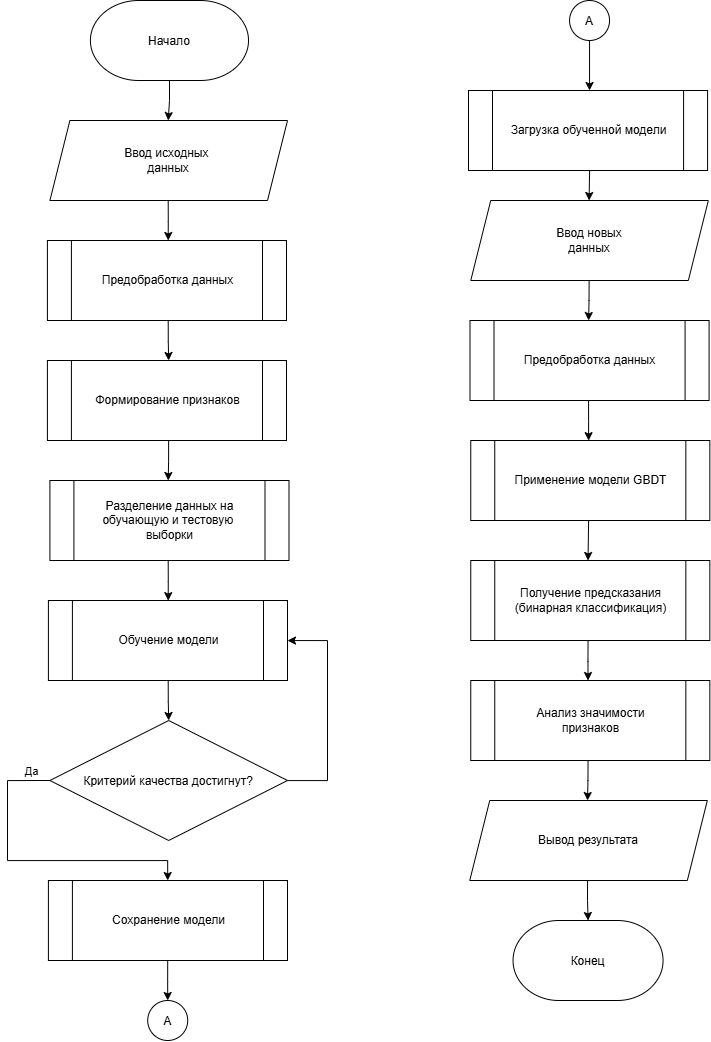

The diagram above was exported from draw.io. Its source (the exported page's mxGraphModel, read from the mxfile embedded in the PNG):
<mxGraphModel dx="2077" dy="1217" grid="1" gridSize="10" guides="1" tooltips="1" connect="1" arrows="1" fold="1" page="1" pageScale="1" pageWidth="827" pageHeight="1169" math="0" shadow="0">
  <root>
    <mxCell id="0" />
    <mxCell id="1" parent="0" />
    <mxCell id="RFmQ-_ezONwFZ1VmOP1D-39" edge="1" parent="1" source="2" style="edgeStyle=orthogonalEdgeStyle;rounded=0;orthogonalLoop=1;jettySize=auto;html=1;" value="">
      <mxGeometry relative="1" as="geometry">
        <mxPoint x="559.7142857142858" y="160" as="targetPoint" />
      </mxGeometry>
    </mxCell>
    <mxCell id="2" parent="1" style="graphMlID=n0;gradientDirection=east;shape=mxgraph.flowchart.terminator;fillColor=#ffffff;gradientColor=#ffffff;strokeColor=#000000;strokeWidth=1.0" value="Начало" vertex="1">
      <mxGeometry height="80" width="158.07" x="481.93" y="40" as="geometry" />
    </mxCell>
    <mxCell id="RFmQ-_ezONwFZ1VmOP1D-40" edge="1" parent="1" style="edgeStyle=orthogonalEdgeStyle;rounded=0;orthogonalLoop=1;jettySize=auto;html=1;" value="">
      <mxGeometry relative="1" as="geometry">
        <mxPoint x="559.7049999999999" y="240" as="sourcePoint" />
        <mxPoint x="559.7142857142858" y="280" as="targetPoint" />
      </mxGeometry>
    </mxCell>
    <mxCell id="RFmQ-_ezONwFZ1VmOP1D-41" edge="1" parent="1" style="edgeStyle=orthogonalEdgeStyle;rounded=0;orthogonalLoop=1;jettySize=auto;html=1;" value="">
      <mxGeometry relative="1" as="geometry">
        <mxPoint x="559.7142857142858" y="360" as="sourcePoint" />
        <mxPoint x="560.1428571428573" y="400" as="targetPoint" />
      </mxGeometry>
    </mxCell>
    <mxCell id="10" parent="1" style="graphMlID=n8;gradientDirection=east;shape=mxgraph.flowchart.decision;fillColor=#ffffff;gradientColor=#ffffff;strokeColor=#000000;strokeWidth=1.0" value="Критерий качества достигнут?" vertex="1">
      <mxGeometry height="120" width="237.59" x="441.41" y="760" as="geometry" />
    </mxCell>
    <mxCell id="RFmQ-_ezONwFZ1VmOP1D-63" edge="1" parent="1" source="14" style="edgeStyle=orthogonalEdgeStyle;rounded=0;orthogonalLoop=1;jettySize=auto;html=1;" value="">
      <mxGeometry relative="1" as="geometry">
        <mxPoint x="981.0458333333331" y="130" as="targetPoint" />
      </mxGeometry>
    </mxCell>
    <mxCell id="14" parent="1" style="graphMlID=n12;gradientDirection=east;shape=mxgraph.flowchart.start_2;aspect=fixed;fillColor=#ffffff;gradientColor=#ffffff;strokeColor=#000000;strokeWidth=1.0" value="А" vertex="1">
      <mxGeometry height="40" width="40" x="961.0458333333331" y="39.997499999999945" as="geometry" />
    </mxCell>
    <mxCell id="16" parent="1" style="graphMlID=n14;gradientDirection=east;shape=mxgraph.flowchart.start_2;aspect=fixed;fillColor=#ffffff;gradientColor=#ffffff;strokeColor=#000000;strokeWidth=1.0" value="А" vertex="1">
      <mxGeometry height="40" width="40" x="539.2075" y="1040.0041666666662" as="geometry" />
    </mxCell>
    <mxCell id="RFmQ-_ezONwFZ1VmOP1D-42" edge="1" parent="1" style="edgeStyle=orthogonalEdgeStyle;rounded=0;orthogonalLoop=1;jettySize=auto;html=1;" value="">
      <mxGeometry relative="1" as="geometry">
        <mxPoint x="560.1428571428573" y="480" as="sourcePoint" />
        <mxPoint x="559.7142857142858" y="520" as="targetPoint" />
      </mxGeometry>
    </mxCell>
    <mxCell id="RFmQ-_ezONwFZ1VmOP1D-43" edge="1" parent="1" style="edgeStyle=orthogonalEdgeStyle;rounded=0;orthogonalLoop=1;jettySize=auto;html=1;" value="">
      <mxGeometry relative="1" as="geometry">
        <mxPoint x="559.7049999999999" y="600" as="sourcePoint" />
        <mxPoint x="559.7142857142858" y="640.1199999999997" as="targetPoint" />
      </mxGeometry>
    </mxCell>
    <mxCell id="RFmQ-_ezONwFZ1VmOP1D-36" edge="1" parent="1" style="edgeStyle=orthogonalEdgeStyle;rounded=0;orthogonalLoop=1;jettySize=auto;html=1;exitX=0.5;exitY=1;exitDx=0;exitDy=0;exitPerimeter=0;entryX=0.5;entryY=0;entryDx=0;entryDy=0;entryPerimeter=0;" target="10">
      <mxGeometry relative="1" as="geometry">
        <mxPoint x="559.7049999999999" y="719.9999999999998" as="sourcePoint" />
      </mxGeometry>
    </mxCell>
    <mxCell id="RFmQ-_ezONwFZ1VmOP1D-37" edge="1" parent="1" source="10" style="edgeStyle=orthogonalEdgeStyle;rounded=0;orthogonalLoop=1;jettySize=auto;html=1;exitX=0;exitY=0.5;exitDx=0;exitDy=0;exitPerimeter=0;entryX=0.5;entryY=0;entryDx=0;entryDy=0;entryPerimeter=0;">
      <mxGeometry relative="1" as="geometry">
        <Array as="points">
          <mxPoint x="399" y="820" />
          <mxPoint x="399" y="900" />
          <mxPoint x="559" y="900" />
        </Array>
        <mxPoint x="559.2049999999999" y="920" as="targetPoint" />
      </mxGeometry>
    </mxCell>
    <mxCell id="RFmQ-_ezONwFZ1VmOP1D-60" connectable="0" parent="RFmQ-_ezONwFZ1VmOP1D-37" style="edgeLabel;html=1;align=center;verticalAlign=middle;resizable=0;points=[];" value="Да" vertex="1">
      <mxGeometry relative="1" x="-0.8821" y="3" as="geometry">
        <mxPoint x="-1" y="-13" as="offset" />
      </mxGeometry>
    </mxCell>
    <mxCell id="RFmQ-_ezONwFZ1VmOP1D-38" edge="1" parent="1" style="edgeStyle=orthogonalEdgeStyle;rounded=0;orthogonalLoop=1;jettySize=auto;html=1;exitX=0.5;exitY=1;exitDx=0;exitDy=0;exitPerimeter=0;entryX=0.5;entryY=0;entryDx=0;entryDy=0;entryPerimeter=0;" target="16">
      <mxGeometry relative="1" as="geometry">
        <mxPoint x="559.2049999999999" y="1000" as="sourcePoint" />
      </mxGeometry>
    </mxCell>
    <mxCell id="RFmQ-_ezONwFZ1VmOP1D-52" edge="1" parent="1" style="edgeStyle=orthogonalEdgeStyle;rounded=0;orthogonalLoop=1;jettySize=auto;html=1;" value="">
      <mxGeometry relative="1" as="geometry">
        <mxPoint x="980.6071428571431" y="320" as="sourcePoint" />
        <mxPoint x="980.1071428571431" y="360" as="targetPoint" />
      </mxGeometry>
    </mxCell>
    <mxCell id="RFmQ-_ezONwFZ1VmOP1D-53" edge="1" parent="1" style="edgeStyle=orthogonalEdgeStyle;rounded=0;orthogonalLoop=1;jettySize=auto;html=1;" value="">
      <mxGeometry relative="1" as="geometry">
        <mxPoint x="980.0450000000005" y="440" as="sourcePoint" />
        <mxPoint x="980.1071428571431" y="480.11999999999966" as="targetPoint" />
      </mxGeometry>
    </mxCell>
    <mxCell id="RFmQ-_ezONwFZ1VmOP1D-54" edge="1" parent="1" style="edgeStyle=orthogonalEdgeStyle;rounded=0;orthogonalLoop=1;jettySize=auto;html=1;" value="">
      <mxGeometry relative="1" as="geometry">
        <mxPoint x="980.1071428571431" y="560.1199999999997" as="sourcePoint" />
        <mxPoint x="979.5357142857142" y="600" as="targetPoint" />
      </mxGeometry>
    </mxCell>
    <mxCell id="RFmQ-_ezONwFZ1VmOP1D-55" edge="1" parent="1" style="edgeStyle=orthogonalEdgeStyle;rounded=0;orthogonalLoop=1;jettySize=auto;html=1;" value="">
      <mxGeometry relative="1" as="geometry">
        <mxPoint x="979.5450000000001" y="680" as="sourcePoint" />
        <mxPoint x="979.5357142857142" y="720" as="targetPoint" />
      </mxGeometry>
    </mxCell>
    <mxCell id="RFmQ-_ezONwFZ1VmOP1D-56" edge="1" parent="1" style="edgeStyle=orthogonalEdgeStyle;rounded=0;orthogonalLoop=1;jettySize=auto;html=1;" value="">
      <mxGeometry relative="1" as="geometry">
        <mxPoint x="979.5357142857142" y="800" as="sourcePoint" />
        <mxPoint x="979.0357142857147" y="840" as="targetPoint" />
      </mxGeometry>
    </mxCell>
    <mxCell id="RFmQ-_ezONwFZ1VmOP1D-50" parent="1" style="graphMlID=n0;gradientDirection=east;shape=mxgraph.flowchart.terminator;fillColor=#ffffff;gradientColor=#ffffff;strokeColor=#000000;strokeWidth=1.0" value="Конец" vertex="1">
      <mxGeometry height="80" width="150" x="904.55" y="960" as="geometry" />
    </mxCell>
    <mxCell id="RFmQ-_ezONwFZ1VmOP1D-57" edge="1" parent="1" style="edgeStyle=orthogonalEdgeStyle;rounded=0;orthogonalLoop=1;jettySize=auto;html=1;" target="RFmQ-_ezONwFZ1VmOP1D-50" value="">
      <mxGeometry relative="1" as="geometry">
        <mxPoint x="979.0450000000001" y="920" as="sourcePoint" />
      </mxGeometry>
    </mxCell>
    <mxCell id="RFmQ-_ezONwFZ1VmOP1D-62" edge="1" parent="1" style="edgeStyle=orthogonalEdgeStyle;rounded=0;orthogonalLoop=1;jettySize=auto;html=1;" value="">
      <mxGeometry relative="1" as="geometry">
        <mxPoint x="981.1071428571431" y="210" as="sourcePoint" />
        <mxPoint x="980.6071428571431" y="240" as="targetPoint" />
      </mxGeometry>
    </mxCell>
    <mxCell id="RFmQ-_ezONwFZ1VmOP1D-65" edge="1" parent="1" source="10" style="edgeStyle=orthogonalEdgeStyle;rounded=0;orthogonalLoop=1;jettySize=auto;html=1;entryX=1;entryY=0.5;entryDx=0;entryDy=0;entryPerimeter=0;">
      <mxGeometry relative="1" as="geometry">
        <Array as="points">
          <mxPoint x="719" y="820" />
          <mxPoint x="719" y="680" />
        </Array>
        <mxPoint x="679" y="680.06" as="targetPoint" />
      </mxGeometry>
    </mxCell>
    <mxCell id="ZJlDffZL4G-ADjqyYFuM-16" parent="1" style="shape=parallelogram;perimeter=parallelogramPerimeter;whiteSpace=wrap;html=1;fixedSize=1;" value="&lt;span style=&quot;white-space: nowrap;&quot;&gt;Ввод исходных&amp;nbsp;&lt;/span&gt;&lt;br style=&quot;padding: 0px; margin: 0px; white-space: nowrap;&quot;&gt;&lt;span style=&quot;white-space: nowrap;&quot;&gt;данных&lt;/span&gt;" vertex="1">
      <mxGeometry height="80" width="237.59" x="441.41" y="160" as="geometry" />
    </mxCell>
    <mxCell id="ZJlDffZL4G-ADjqyYFuM-17" parent="1" style="shape=parallelogram;perimeter=parallelogramPerimeter;whiteSpace=wrap;html=1;fixedSize=1;" value="&lt;span style=&quot;white-space: nowrap;&quot;&gt;Ввод новых&lt;/span&gt;&lt;br style=&quot;padding: 0px; margin: 0px; white-space: nowrap;&quot;&gt;&lt;span style=&quot;white-space: nowrap;&quot;&gt;данных&lt;/span&gt;" vertex="1">
      <mxGeometry height="80" width="237.59" x="862.25" y="240" as="geometry" />
    </mxCell>
    <mxCell id="ZJlDffZL4G-ADjqyYFuM-18" parent="1" style="shape=parallelogram;perimeter=parallelogramPerimeter;whiteSpace=wrap;html=1;fixedSize=1;" value="&lt;span style=&quot;white-space: nowrap;&quot;&gt;Вывод результата&lt;/span&gt;" vertex="1">
      <mxGeometry height="80" width="237.59" x="861.25" y="840" as="geometry" />
    </mxCell>
    <mxCell id="ZJlDffZL4G-ADjqyYFuM-30" parent="1" style="shape=process;whiteSpace=wrap;html=1;backgroundOutline=1;" value="&lt;span style=&quot;white-space: nowrap;&quot;&gt;Предобработка данных&lt;/span&gt;" vertex="1">
      <mxGeometry height="80" width="239.09" x="438.91" y="280" as="geometry" />
    </mxCell>
    <mxCell id="ZJlDffZL4G-ADjqyYFuM-32" parent="1" style="shape=process;whiteSpace=wrap;html=1;backgroundOutline=1;" value="&lt;span style=&quot;white-space: nowrap;&quot;&gt;Формирование признаков&lt;/span&gt;" vertex="1">
      <mxGeometry height="80" width="239.09" x="438.91" y="400" as="geometry" />
    </mxCell>
    <mxCell id="ZJlDffZL4G-ADjqyYFuM-33" parent="1" style="shape=process;whiteSpace=wrap;html=1;backgroundOutline=1;" value="&lt;span style=&quot;white-space: nowrap;&quot;&gt;Разделение данных на&lt;/span&gt;&lt;br style=&quot;padding: 0px; margin: 0px; white-space: nowrap;&quot;&gt;&lt;span style=&quot;white-space: nowrap;&quot;&gt;обучающую и тестовую&amp;nbsp;&lt;/span&gt;&lt;br style=&quot;padding: 0px; margin: 0px; white-space: nowrap;&quot;&gt;&lt;span style=&quot;white-space: nowrap;&quot;&gt;выборки&lt;/span&gt;" vertex="1">
      <mxGeometry height="80" width="239.09" x="441.41" y="520" as="geometry" />
    </mxCell>
    <mxCell id="ZJlDffZL4G-ADjqyYFuM-34" parent="1" style="shape=process;whiteSpace=wrap;html=1;backgroundOutline=1;" value="&lt;span style=&quot;white-space: nowrap;&quot;&gt;Обучение модели&lt;/span&gt;" vertex="1">
      <mxGeometry height="80" width="239.09" x="439.91" y="640" as="geometry" />
    </mxCell>
    <mxCell id="ZJlDffZL4G-ADjqyYFuM-35" parent="1" style="shape=process;whiteSpace=wrap;html=1;backgroundOutline=1;" value="&lt;span style=&quot;white-space: nowrap;&quot;&gt;Сохранение модели&lt;/span&gt;" vertex="1">
      <mxGeometry height="80" width="239.09" x="439.91" y="920" as="geometry" />
    </mxCell>
    <mxCell id="ZJlDffZL4G-ADjqyYFuM-36" parent="1" style="shape=process;whiteSpace=wrap;html=1;backgroundOutline=1;" value="&lt;span style=&quot;white-space: nowrap;&quot;&gt;Загрузка обученной модели&lt;/span&gt;" vertex="1">
      <mxGeometry height="80" width="239.09" x="860" y="130" as="geometry" />
    </mxCell>
    <mxCell id="ZJlDffZL4G-ADjqyYFuM-37" parent="1" style="shape=process;whiteSpace=wrap;html=1;backgroundOutline=1;" value="&lt;span style=&quot;white-space: nowrap;&quot;&gt;Предобработка данных&lt;/span&gt;" vertex="1">
      <mxGeometry height="80" width="239.09" x="861.5" y="360" as="geometry" />
    </mxCell>
    <mxCell id="ZJlDffZL4G-ADjqyYFuM-38" parent="1" style="shape=process;whiteSpace=wrap;html=1;backgroundOutline=1;" value="&lt;span style=&quot;white-space: nowrap;&quot;&gt;Применение модели GBDT&lt;/span&gt;" vertex="1">
      <mxGeometry height="80" width="239.09" x="862.25" y="480" as="geometry" />
    </mxCell>
    <mxCell id="ZJlDffZL4G-ADjqyYFuM-39" parent="1" style="shape=process;whiteSpace=wrap;html=1;backgroundOutline=1;" value="&lt;span style=&quot;white-space: nowrap;&quot;&gt;Получение предсказания&lt;/span&gt;&lt;br style=&quot;padding: 0px; margin: 0px; white-space: nowrap;&quot;&gt;&lt;span style=&quot;white-space: nowrap;&quot;&gt;(бинарная классификация)&lt;/span&gt;" vertex="1">
      <mxGeometry height="80" width="239.09" x="862.25" y="600" as="geometry" />
    </mxCell>
    <mxCell id="ZJlDffZL4G-ADjqyYFuM-40" parent="1" style="shape=process;whiteSpace=wrap;html=1;backgroundOutline=1;" value="&lt;span style=&quot;white-space: nowrap;&quot;&gt;Анализ значимости&lt;/span&gt;&lt;br style=&quot;padding: 0px; margin: 0px; white-space: nowrap;&quot;&gt;&lt;span style=&quot;white-space: nowrap;&quot;&gt;признаков&lt;/span&gt;" vertex="1">
      <mxGeometry height="80" width="239.09" x="862.25" y="720" as="geometry" />
    </mxCell>
  </root>
</mxGraphModel>